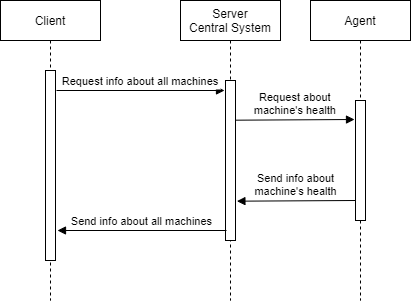

The diagram above was exported from draw.io. Its source (the exported page's mxGraphModel, read from the mxfile embedded in the PNG):
<mxGraphModel dx="813" dy="494" grid="1" gridSize="10" guides="1" tooltips="1" connect="1" arrows="1" fold="1" page="1" pageScale="1" pageWidth="850" pageHeight="1100" math="0" shadow="0">
  <root>
    <mxCell id="0" />
    <mxCell id="1" parent="0" />
    <mxCell id="3nuBFxr9cyL0pnOWT2aG-1" value="Client" style="shape=umlLifeline;perimeter=lifelinePerimeter;container=1;collapsible=0;recursiveResize=0;rounded=0;shadow=0;strokeWidth=1;" parent="1" vertex="1">
      <mxGeometry x="120" y="80" width="100" height="300" as="geometry" />
    </mxCell>
    <mxCell id="3nuBFxr9cyL0pnOWT2aG-2" value="" style="points=[];perimeter=orthogonalPerimeter;rounded=0;shadow=0;strokeWidth=1;" parent="3nuBFxr9cyL0pnOWT2aG-1" vertex="1">
      <mxGeometry x="45" y="70" width="10" height="190" as="geometry" />
    </mxCell>
    <mxCell id="3nuBFxr9cyL0pnOWT2aG-5" value="Server&#10;Central System" style="shape=umlLifeline;perimeter=lifelinePerimeter;container=1;collapsible=0;recursiveResize=0;rounded=0;shadow=0;strokeWidth=1;" parent="1" vertex="1">
      <mxGeometry x="300" y="80" width="100" height="300" as="geometry" />
    </mxCell>
    <mxCell id="3nuBFxr9cyL0pnOWT2aG-6" value="" style="points=[];perimeter=orthogonalPerimeter;rounded=0;shadow=0;strokeWidth=1;" parent="3nuBFxr9cyL0pnOWT2aG-5" vertex="1">
      <mxGeometry x="45" y="80" width="10" height="160" as="geometry" />
    </mxCell>
    <mxCell id="eVWkndxqbtmKoGqvF6Dg-1" value="Agent" style="shape=umlLifeline;perimeter=lifelinePerimeter;container=1;collapsible=0;recursiveResize=0;rounded=0;shadow=0;strokeWidth=1;" vertex="1" parent="1">
      <mxGeometry x="430" y="80" width="100" height="300" as="geometry" />
    </mxCell>
    <mxCell id="eVWkndxqbtmKoGqvF6Dg-2" value="" style="points=[];perimeter=orthogonalPerimeter;rounded=0;shadow=0;strokeWidth=1;" vertex="1" parent="eVWkndxqbtmKoGqvF6Dg-1">
      <mxGeometry x="45" y="100" width="10" height="120" as="geometry" />
    </mxCell>
    <mxCell id="eVWkndxqbtmKoGqvF6Dg-10" value="Send info about&#10;machine's health" style="verticalAlign=bottom;endArrow=block;shadow=0;strokeWidth=1;exitX=1.04;exitY=0.248;exitDx=0;exitDy=0;exitPerimeter=0;" edge="1" parent="eVWkndxqbtmKoGqvF6Dg-1">
      <mxGeometry relative="1" as="geometry">
        <mxPoint x="45" y="200" as="sourcePoint" />
        <mxPoint x="-73.60000000000002" y="200.68000000000006" as="targetPoint" />
      </mxGeometry>
    </mxCell>
    <mxCell id="eVWkndxqbtmKoGqvF6Dg-4" value="Request about &#10;machine's health" style="verticalAlign=bottom;endArrow=block;shadow=0;strokeWidth=1;exitX=1.04;exitY=0.248;exitDx=0;exitDy=0;exitPerimeter=0;" edge="1" parent="1" source="3nuBFxr9cyL0pnOWT2aG-6">
      <mxGeometry relative="1" as="geometry">
        <mxPoint x="355" y="190.0000000000001" as="sourcePoint" />
        <mxPoint x="474" y="199" as="targetPoint" />
      </mxGeometry>
    </mxCell>
    <mxCell id="eVWkndxqbtmKoGqvF6Dg-11" value="Send info about all machines" style="verticalAlign=bottom;endArrow=block;shadow=0;strokeWidth=1;exitX=1.04;exitY=0.248;exitDx=0;exitDy=0;exitPerimeter=0;" edge="1" parent="1">
      <mxGeometry relative="1" as="geometry">
        <mxPoint x="346" y="310" as="sourcePoint" />
        <mxPoint x="177" y="310" as="targetPoint" />
      </mxGeometry>
    </mxCell>
    <mxCell id="eVWkndxqbtmKoGqvF6Dg-12" value="Request info about all machines" style="verticalAlign=bottom;endArrow=block;shadow=0;strokeWidth=1;exitX=1.04;exitY=0.248;exitDx=0;exitDy=0;exitPerimeter=0;" edge="1" parent="1">
      <mxGeometry relative="1" as="geometry">
        <mxPoint x="176" y="170" as="sourcePoint" />
        <mxPoint x="344" y="170" as="targetPoint" />
      </mxGeometry>
    </mxCell>
  </root>
</mxGraphModel>